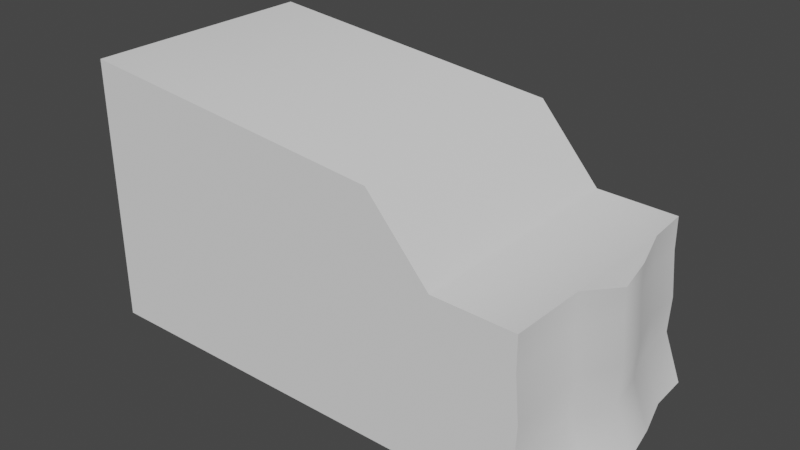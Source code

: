 # Source: big_ground_wall.blend  (saved by Blender 2.83.18; exported with 4.5.12 LTS)
import bpy
from mathutils import Matrix  # noqa: F401  (used for matrix-valued properties, if any)

bpy.ops.wm.read_factory_settings(use_empty=True)
scene = bpy.context.scene
scene.name = 'Scene'

# ---- collections
col_collection = bpy.data.collections.new('Collection'); scene.collection.children.link(col_collection)

# ---- node groups
ng_auto_smooth = bpy.data.node_groups.new('Auto Smooth', 'GeometryNodeTree')
_s = ng_auto_smooth.interface.new_socket(name='Geometry', in_out='OUTPUT', socket_type='NodeSocketGeometry')
_s = ng_auto_smooth.interface.new_socket(name='Geometry', in_out='INPUT', socket_type='NodeSocketGeometry')
_s = ng_auto_smooth.interface.new_socket(name='Angle', in_out='INPUT', socket_type='NodeSocketFloat')
_s.subtype = 'ANGLE'
_s.min_value = 0.0
_s.max_value = 3.142
ng_auto_smooth.is_modifier = True
_N = ng_auto_smooth.nodes; _L = ng_auto_smooth.links
n0 = _N.new('NodeGroupOutput'); n0.name = 'Group Output'; n0.location = (480, -100)
n1 = _N.new('NodeGroupInput'); n1.name = 'Group Input'; n1.location = (-420, -300)
n2 = _N.new('NodeGroupInput'); n2.name = 'Group Input.001'; n2.location = (-60, -100)
n3 = _N.new('GeometryNodeSetShadeSmooth'); n3.name = 'Set Shade Smooth'; n3.location = (120, -100)
n3.domain = 'EDGE'
n4 = _N.new('GeometryNodeSetShadeSmooth'); n4.name = 'Set Shade Smooth.001'; n4.location = (300, -100)
n5 = _N.new('GeometryNodeInputMeshEdgeAngle'); n5.name = 'Edge Angle'; n5.location = (-420, -220)
n6 = _N.new('GeometryNodeInputEdgeSmooth'); n6.name = 'Is Edge Smooth'; n6.location = (-60, -160)
n7 = _N.new('GeometryNodeInputShadeSmooth'); n7.name = 'Is Face Smooth'; n7.location = (-240, -340)
n8 = _N.new('FunctionNodeBooleanMath'); n8.name = 'Boolean Math'; n8.location = (-60, -220)
n9 = _N.new('FunctionNodeCompare'); n9.name = 'Compare'; n9.location = (-240, -180)
n9.operation = 'LESS_EQUAL'
_L.new(n5.outputs[0], n9.inputs[0])
_L.new(n4.outputs[0], n0.inputs[0])
_L.new(n1.outputs[1], n9.inputs[1])
_L.new(n9.outputs[0], n8.inputs[0])
_L.new(n7.outputs[0], n8.inputs[1])
_L.new(n2.outputs[0], n3.inputs[0])
_L.new(n6.outputs[0], n3.inputs[1])
_L.new(n3.outputs[0], n4.inputs[0])
_L.new(n8.outputs[0], n3.inputs[2])
n0.is_active_output = True

# ---- world
world_world = bpy.data.worlds.new('World'); scene.world = world_world
world_world.use_nodes = True; world_world.node_tree.nodes.clear()
_N = world_world.node_tree.nodes; _L = world_world.node_tree.links
n0 = _N.new('ShaderNodeOutputWorld'); n0.name = 'World Output'; n0.location = (300, 300)
n1 = _N.new('ShaderNodeBackground'); n1.name = 'Background'; n1.location = (10, 300)
n1.inputs[0].default_value = (0.05088, 0.05088, 0.05088, 1.0)
_L.new(n1.outputs[0], n0.inputs[0])
n0.is_active_output = True
world_world.color = (0.05088, 0.05088, 0.05088)
world_world.use_sun_shadow = False
world_world.sun_shadow_jitter_overblur = 0.0

# ---- meshes
me_cube_001 = bpy.data.meshes.new('Cube.001')
me_cube_001.from_pydata([(-18.19, 4.371e-08, 5.0), (-18.19, 1.4, 5.0), (-18.19, 1.4, -5.0), (1.635, 4.371e-08, 5.0), (0.8036, 1.348, 5.0), (1.635, -4.371e-08, -5.0), (0.8036, 1.348, -5.0), (0.9787, 0.6985, -5.0), (0.9787, 0.6985, 5.0), (0.9059, 0.3923, -5.0), (0.9059, 0.3923, 5.0), (0.8119, 1.074, -5.0), (0.8119, 1.074, 5.0), (-2.532, 1.364, -5.0), (-2.532, 1.364, 5.0), (-5.189, 4.371e-08, 5.0), (-18.19, -4.371e-08, -5.0), (0.8436, 1.348, 1.766), (1.019, 0.6985, 1.766), (0.9459, 0.3923, 1.766), (0.8519, 1.074, 1.766), (1.675, 1.544e-08, 1.766), (1.434, 0.3923, -1.617), (1.34, 1.074, -1.617), (1.507, 0.6985, -1.617), (1.332, 1.297, -1.617), (2.163, -1.413e-08, -1.617), (1.745, 0.3923, 0.0748), (1.651, 1.074, 0.0748), (1.818, 0.6985, 0.0748), (1.643, 1.288, 0.0748), (2.474, 6.539e-10, 0.0748), (0.9668, 0.3923, -3.308), (0.8727, 1.074, -3.308), (1.04, 0.6985, -3.308), (0.8645, 1.334, -3.308), (1.696, -2.892e-08, -3.308), (-18.19, 2.208, 5.0), (-18.19, 2.208, -5.0), (-5.118, 1.949, -5.0), (-5.118, 1.949, 5.0)], [], [(16, 9, 5), (16, 11, 7), (10, 15, 3), (4, 14, 12), (12, 20, 17, 4), (8, 10, 19, 18), (3, 21, 19, 10), (16, 7, 9), (6, 11, 16, 13), (1, 0, 15, 14), (8, 18, 20, 12), (15, 8, 12, 14), (18, 19, 27, 29), (2, 13, 16), (10, 8, 15), (18, 29, 28, 20), (20, 28, 30, 17), (25, 35, 6, 13, 14, 4, 17, 30), (14, 13, 39, 40), (21, 31, 27, 19), (22, 26, 36, 32), (25, 23, 33, 35), (23, 24, 34, 33), (22, 32, 34, 24), (27, 31, 26, 22), (28, 23, 25, 30), (28, 29, 24, 23), (27, 22, 24, 29), (32, 9, 7, 34), (33, 34, 7, 11), (35, 33, 11, 6), (32, 36, 5, 9), (37, 40, 39, 38), (13, 2, 38, 39), (2, 1, 37, 38), (1, 14, 40, 37)])
me_cube_001.polygons.foreach_set('use_smooth', [1, 1, 1, 1, 1, 1, 1, 1, 1, 1, 1, 1, 1, 1, 1, 1, 1, 1, 1, 1, 1, 1, 1, 1, 1, 1, 1, 1, 1, 1, 1, 1, 1, 1, 0, 1])
_uv = me_cube_001.uv_layers.new(name='UVMap')
_uv.uv.foreach_set('vector', [0.375, 0.25, 0.4375, 0.5, 0.375, 0.5, 0.375, 0.25, 0.5625, 0.5, 0.5, 0.5, 0.4375, 0.75, 0.4173, 0.875, 0.375, 0.75, 0.625, 0.75, 0.625, 0.875, 0.5625, 0.75, 0.5625, 0.75, 0.5625, 0.6875, 0.625, 0.6875, 0.625, 0.75, 0.5, 0.75, 0.4375, 0.75, 0.4375, 0.6875, 0.5, 0.6875, 0.375, 0.75, 0.375, 0.6875, 0.4375, 0.6875, 0.4375, 0.75, 0.375, 0.25, 0.5, 0.5, 0.4375, 0.5, 0.625, 0.5, 0.5625, 0.5, 0.375, 0.25, 0.625, 0.375, 0.625, 1.0, 0.375, 1.0, 0.4173, 0.875, 0.625, 0.875, 0.5, 0.75, 0.5, 0.6875, 0.5625, 0.6875, 0.5625, 0.75, 0.4173, 0.875, 0.5, 0.75, 0.5625, 0.75, 0.625, 0.875, 0.5, 0.6875, 0.4375, 0.6875, 0.4375, 0.6406, 0.5, 0.6406, 0.625, 0.25, 0.625, 0.375, 0.375, 0.25, 0.4375, 0.75, 0.5, 0.75, 0.4173, 0.875, 0.5, 0.6875, 0.5, 0.6406, 0.5625, 0.6406, 0.5625, 0.6875, 0.5625, 0.6875, 0.5625, 0.6406, 0.625, 0.6406, 0.625, 0.6875, 0.625, 0.5938, 0.625, 0.5469, 0.625, 0.5, 0.625, 0.375, 0.625, 0.875, 0.625, 0.75, 0.625, 0.6875, 0.625, 0.6406, 0.625, 0.875, 0.625, 0.375, 0.625, 0.375, 0.625, 0.875, 0.375, 0.6875, 0.375, 0.6406, 0.4375, 0.6406, 0.4375, 0.6875, 0.4375, 0.5938, 0.375, 0.5938, 0.375, 0.5469, 0.4375, 0.5469, 0.625, 0.5938, 0.5625, 0.5938, 0.5625, 0.5469, 0.625, 0.5469, 0.5625, 0.5938, 0.5, 0.5938, 0.5, 0.5469, 0.5625, 0.5469, 0.4375, 0.5938, 0.4375, 0.5469, 0.5, 0.5469, 0.5, 0.5938, 0.4375, 0.6406, 0.375, 0.6406, 0.375, 0.5938, 0.4375, 0.5938, 0.5625, 0.6406, 0.5625, 0.5938, 0.625, 0.5938, 0.625, 0.6406, 0.5625, 0.6406, 0.5, 0.6406, 0.5, 0.5938, 0.5625, 0.5938, 0.4375, 0.6406, 0.4375, 0.5938, 0.5, 0.5938, 0.5, 0.6406, 0.4375, 0.5469, 0.4375, 0.5, 0.5, 0.5, 0.5, 0.5469, 0.5625, 0.5469, 0.5, 0.5469, 0.5, 0.5, 0.5625, 0.5, 0.625, 0.5469, 0.5625, 0.5469, 0.5625, 0.5, 0.625, 0.5, 0.4375, 0.5469, 0.375, 0.5469, 0.375, 0.5, 0.4375, 0.5, 0.625, 1.0, 0.625, 0.875, 0.625, 0.375, 0.625, 0.25, 0.625, 0.375, 0.625, 0.25, 0.625, 0.25, 0.625, 0.375, 0.0, 0.0, 0.0, 0.0, 0.0, 0.0, 0.0, 0.0, 0.625, 1.0, 0.625, 0.875, 0.625, 0.875, 0.625, 1.0])
me_cube_001.use_remesh_fix_poles = True
me_cube_001.use_remesh_preserve_attributes = False
me_cube_001.use_mirror_vertex_groups = False
me_cube_001.update()

# ---- objects
ob_cube_001 = bpy.data.objects.new('Cube.001', me_cube_001)

# ---- transforms, parenting, visibility, modifiers, constraints
ob_cube_001.location = (0.0, 0.0, 0.0)
ob_cube_001.rotation_euler = (1.571, -0.0, 0.0)
ob_cube_001.scale = (1.0, 5.0, 1.0)
ob_cube_001.lineart.crease_threshold = 0.0
_m = ob_cube_001.modifiers.new('Auto Smooth', 'NODES')
_m.node_group = ng_auto_smooth
_gi = [s.identifier for s in ng_auto_smooth.interface.items_tree if s.item_type == 'SOCKET' and s.in_out == 'INPUT']
_m[_gi[1]] = 1.515  # Angle

# ---- collection membership
col_collection.objects.link(ob_cube_001)

# ---- scene / render settings (as saved in the file)
scene.frame_start = 1; scene.frame_end = 250; scene.frame_set(1)
scene.render.engine = 'BLENDER_EEVEE_NEXT'
scene.cycles.use_denoising = False
scene.cycles.samples = 128
scene.cycles.sampling_pattern = 'TABULATED_SOBOL'
scene.cycles.use_adaptive_sampling = False
scene.cycles.use_light_tree = False
scene.view_settings.view_transform = 'Filmic'
bpy.context.view_layer.update()

# ---- added for rendering (the .blend has no active camera and no usable light): camera, sun
cam_auto = bpy.data.cameras.new('AutoCamera')
cam_auto.lens = 50.0
cam_auto.sensor_width = 36.0
cam_auto.clip_end = 1000.0
ob_auto_camera = bpy.data.objects.new('AutoCamera', cam_auto)
scene.collection.objects.link(ob_auto_camera)
ob_auto_camera.location = (15.7105, -28.2837, 24.3746)
ob_auto_camera.rotation_euler = (1.09748, -7.21219e-08, 0.694738)
scene.camera = ob_auto_camera
light_auto_sun = bpy.data.lights.new('AutoSun', 'SUN')
light_auto_sun.energy = 3.0
light_auto_sun.angle = 0.0523599
ob_auto_sun = bpy.data.objects.new('AutoSun', light_auto_sun)
scene.collection.objects.link(ob_auto_sun)
ob_auto_sun.rotation_euler = (0.872665, 0.174533, 0.523599)
bpy.context.view_layer.update()
